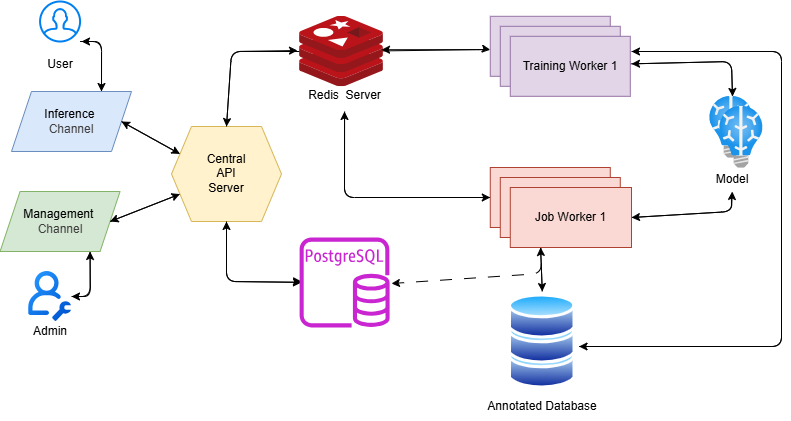

The diagram above was exported from draw.io. Its source (the exported page's mxGraphModel, read from the mxfile embedded in the PNG):
<mxGraphModel dx="785" dy="726" grid="0" gridSize="10" guides="1" tooltips="1" connect="1" arrows="1" fold="1" page="0" pageScale="1" pageWidth="850" pageHeight="1100" background="none" math="0" shadow="0">
  <root>
    <mxCell id="0" />
    <mxCell id="1" parent="0" />
    <mxCell id="40" style="edgeStyle=orthogonalEdgeStyle;html=1;entryX=0.75;entryY=0;entryDx=0;entryDy=0;" edge="1" parent="1" source="2" target="3">
      <mxGeometry relative="1" as="geometry">
        <Array as="points">
          <mxPoint x="190" y="150" />
        </Array>
      </mxGeometry>
    </mxCell>
    <mxCell id="2" value="" style="html=1;verticalLabelPosition=bottom;align=center;labelBackgroundColor=#ffffff;verticalAlign=top;strokeWidth=2;strokeColor=#0080F0;shadow=0;dashed=0;shape=mxgraph.ios7.icons.user;" vertex="1" parent="1">
      <mxGeometry x="128.57" y="110" width="40" height="40" as="geometry" />
    </mxCell>
    <mxCell id="44" style="edgeStyle=none;html=1;exitX=0.75;exitY=0;exitDx=0;exitDy=0;" edge="1" parent="1" source="3">
      <mxGeometry relative="1" as="geometry">
        <mxPoint x="170" y="150" as="targetPoint" />
        <Array as="points">
          <mxPoint x="190" y="150" />
        </Array>
      </mxGeometry>
    </mxCell>
    <mxCell id="3" value="Inference&amp;nbsp;&lt;div&gt;&lt;span style=&quot;background-color: transparent; color: rgb(63, 63, 63);&quot;&gt;Channel&lt;/span&gt;&lt;/div&gt;" style="shape=parallelogram;perimeter=parallelogramPerimeter;whiteSpace=wrap;html=1;fixedSize=1;align=center;fillColor=#dae8fc;strokeColor=#6c8ebf;" vertex="1" parent="1">
      <mxGeometry x="100" y="200" width="120" height="60" as="geometry" />
    </mxCell>
    <mxCell id="41" style="edgeStyle=orthogonalEdgeStyle;html=1;exitX=1;exitY=0.5;exitDx=0;exitDy=0;entryX=0.75;entryY=1;entryDx=0;entryDy=0;" edge="1" parent="1" source="5" target="6">
      <mxGeometry relative="1" as="geometry" />
    </mxCell>
    <mxCell id="5" value="" style="shape=image;editableCssRules=.*;verticalLabelPosition=bottom;labelBackgroundColor=default;verticalAlign=top;aspect=fixed;imageAspect=0;image=data:image/svg+xml,(base64 omitted: 3076 chars);" vertex="1" parent="1">
      <mxGeometry x="117.13999999999999" y="380" width="42.86" height="50" as="geometry" />
    </mxCell>
    <mxCell id="45" style="edgeStyle=none;html=1;exitX=0.75;exitY=1;exitDx=0;exitDy=0;entryX=1;entryY=0.5;entryDx=0;entryDy=0;" edge="1" parent="1" source="6" target="5">
      <mxGeometry relative="1" as="geometry">
        <Array as="points">
          <mxPoint x="179" y="405" />
        </Array>
      </mxGeometry>
    </mxCell>
    <mxCell id="6" value="&lt;span style=&quot;background-color: transparent;&quot;&gt;&lt;font color=&quot;#000000&quot;&gt;Management&lt;/font&gt;&lt;/span&gt;&lt;span style=&quot;background-color: transparent; color: rgb(63, 63, 63);&quot;&gt;&amp;nbsp;&lt;/span&gt;&lt;div&gt;&lt;div&gt;&lt;div&gt;&lt;span style=&quot;background-color: transparent; color: rgb(63, 63, 63);&quot;&gt;Channel&lt;/span&gt;&lt;/div&gt;&lt;/div&gt;&lt;/div&gt;" style="shape=parallelogram;perimeter=parallelogramPerimeter;whiteSpace=wrap;html=1;fixedSize=1;align=center;fillColor=#d5e8d4;strokeColor=#82b366;" vertex="1" parent="1">
      <mxGeometry x="88.57" y="300" width="120" height="60" as="geometry" />
    </mxCell>
    <mxCell id="46" style="edgeStyle=none;html=1;exitX=0;exitY=0.75;exitDx=0;exitDy=0;entryX=1;entryY=0.5;entryDx=0;entryDy=0;" edge="1" parent="1" source="7" target="6">
      <mxGeometry relative="1" as="geometry" />
    </mxCell>
    <mxCell id="47" style="edgeStyle=none;html=1;exitX=0;exitY=0.25;exitDx=0;exitDy=0;" edge="1" parent="1" source="7">
      <mxGeometry relative="1" as="geometry">
        <mxPoint x="210" y="230" as="targetPoint" />
      </mxGeometry>
    </mxCell>
    <mxCell id="75" style="edgeStyle=none;html=1;" edge="1" parent="1" source="25">
      <mxGeometry relative="1" as="geometry">
        <mxPoint x="390" y="390" as="targetPoint" />
        <Array as="points">
          <mxPoint x="390" y="390" />
        </Array>
      </mxGeometry>
    </mxCell>
    <mxCell id="7" value="Central&lt;div&gt;API&lt;/div&gt;&lt;div&gt;Server&lt;/div&gt;" style="shape=hexagon;perimeter=hexagonPerimeter2;whiteSpace=wrap;html=1;fixedSize=1;fillColor=#fff2cc;strokeColor=#d6b656;" vertex="1" parent="1">
      <mxGeometry x="260" y="235" width="110" height="95" as="geometry" />
    </mxCell>
    <mxCell id="49" style="edgeStyle=none;html=1;entryX=0.5;entryY=0;entryDx=0;entryDy=0;" edge="1" parent="1" source="8" target="7">
      <mxGeometry relative="1" as="geometry">
        <Array as="points">
          <mxPoint x="320" y="160" />
        </Array>
      </mxGeometry>
    </mxCell>
    <mxCell id="59" style="edgeStyle=none;html=1;entryX=0.024;entryY=0.557;entryDx=0;entryDy=0;entryPerimeter=0;" edge="1" parent="1">
      <mxGeometry relative="1" as="geometry">
        <mxPoint x="578.78" y="158.22" as="targetPoint" />
        <mxPoint x="469.03" y="159.44124804160137" as="sourcePoint" />
        <Array as="points">
          <mxPoint x="577.12" y="158" />
        </Array>
      </mxGeometry>
    </mxCell>
    <mxCell id="8" value="" style="image;sketch=0;aspect=fixed;html=1;points=[];align=center;fontSize=12;image=img/lib/mscae/Cache_Redis_Product.svg;" vertex="1" parent="1">
      <mxGeometry x="388.1" y="124.8" width="83.81" height="70.4" as="geometry" />
    </mxCell>
    <mxCell id="54" style="edgeStyle=none;html=1;exitX=0;exitY=0.5;exitDx=0;exitDy=0;" edge="1" parent="1" source="10">
      <mxGeometry relative="1" as="geometry">
        <mxPoint x="433" y="220" as="targetPoint" />
        <Array as="points">
          <mxPoint x="433" y="306" />
        </Array>
      </mxGeometry>
    </mxCell>
    <mxCell id="10" value="Job Worker 1" style="rounded=0;whiteSpace=wrap;html=1;fillColor=#fad9d5;strokeColor=#ae4132;" vertex="1" parent="1">
      <mxGeometry x="578.78" y="276" width="120" height="60" as="geometry" />
    </mxCell>
    <mxCell id="16" value="Job Worker 1" style="rounded=0;whiteSpace=wrap;html=1;fillColor=#fad9d5;strokeColor=#ae4132;" vertex="1" parent="1">
      <mxGeometry x="588.78" y="286" width="120" height="60" as="geometry" />
    </mxCell>
    <mxCell id="63" style="edgeStyle=none;html=1;entryX=0.5;entryY=1;entryDx=0;entryDy=0;" edge="1" parent="1" target="34">
      <mxGeometry relative="1" as="geometry">
        <mxPoint x="720" y="326" as="sourcePoint" />
        <Array as="points">
          <mxPoint x="820" y="320" />
        </Array>
      </mxGeometry>
    </mxCell>
    <mxCell id="68" style="edgeStyle=none;html=1;exitX=0.25;exitY=1;exitDx=0;exitDy=0;entryX=0.5;entryY=0;entryDx=0;entryDy=0;" edge="1" parent="1" source="17" target="28">
      <mxGeometry relative="1" as="geometry" />
    </mxCell>
    <mxCell id="73" style="edgeStyle=none;html=1;exitX=0.25;exitY=1;exitDx=0;exitDy=0;dashed=1;dashPattern=12 12;" edge="1" parent="1">
      <mxGeometry relative="1" as="geometry">
        <mxPoint x="480" y="392" as="targetPoint" />
        <mxPoint x="629.085" y="348" as="sourcePoint" />
        <Array as="points">
          <mxPoint x="630" y="382" />
        </Array>
      </mxGeometry>
    </mxCell>
    <mxCell id="17" value="Job Worker 1" style="rounded=0;whiteSpace=wrap;html=1;fillColor=#fad9d5;strokeColor=#ae4132;" vertex="1" parent="1">
      <mxGeometry x="598.78" y="296" width="121.22" height="60" as="geometry" />
    </mxCell>
    <mxCell id="21" value="Training Worker 1" style="rounded=0;whiteSpace=wrap;html=1;fillColor=#e1d5e7;strokeColor=#9673a6;" vertex="1" parent="1">
      <mxGeometry x="578.78" y="124.8" width="120" height="60" as="geometry" />
    </mxCell>
    <mxCell id="22" value="Training Worker 1" style="rounded=0;whiteSpace=wrap;html=1;fillColor=#e1d5e7;strokeColor=#9673a6;" vertex="1" parent="1">
      <mxGeometry x="588.78" y="134.8" width="120" height="60" as="geometry" />
    </mxCell>
    <mxCell id="58" style="edgeStyle=none;html=1;exitX=1.002;exitY=0.459;exitDx=0;exitDy=0;entryX=0.528;entryY=0.002;entryDx=0;entryDy=0;entryPerimeter=0;exitPerimeter=0;" edge="1" parent="1" source="23" target="24">
      <mxGeometry relative="1" as="geometry">
        <mxPoint x="830" y="169.70588235294122" as="targetPoint" />
        <Array as="points">
          <mxPoint x="820" y="170" />
        </Array>
      </mxGeometry>
    </mxCell>
    <mxCell id="64" style="edgeStyle=none;html=1;entryX=1;entryY=0.5;entryDx=0;entryDy=0;" edge="1" parent="1">
      <mxGeometry relative="1" as="geometry">
        <mxPoint x="720" y="160" as="sourcePoint" />
        <mxPoint x="667.5599999999995" y="455" as="targetPoint" />
        <Array as="points">
          <mxPoint x="870" y="160" />
          <mxPoint x="870" y="455" />
        </Array>
      </mxGeometry>
    </mxCell>
    <mxCell id="23" value="Training Worker 1" style="rounded=0;whiteSpace=wrap;html=1;fillColor=#e1d5e7;strokeColor=#9673a6;" vertex="1" parent="1">
      <mxGeometry x="598.78" y="144.8" width="120" height="60" as="geometry" />
    </mxCell>
    <mxCell id="61" style="edgeStyle=none;html=1;" edge="1" parent="1">
      <mxGeometry relative="1" as="geometry">
        <mxPoint x="720" y="172.36999999999995" as="targetPoint" />
        <mxPoint x="821.22" y="220" as="sourcePoint" />
        <Array as="points">
          <mxPoint x="820" y="170" />
        </Array>
      </mxGeometry>
    </mxCell>
    <mxCell id="24" value="" style="image;aspect=fixed;html=1;points=[];align=center;fontSize=12;image=img/lib/azure2/ai_machine_learning/Batch_AI.svg;" vertex="1" parent="1">
      <mxGeometry x="798" y="204.8" width="43.77" height="62" as="geometry" />
    </mxCell>
    <mxCell id="74" style="edgeStyle=none;html=1;entryX=0.5;entryY=1;entryDx=0;entryDy=0;" edge="1" parent="1" source="25" target="7">
      <mxGeometry relative="1" as="geometry">
        <Array as="points">
          <mxPoint x="315" y="390" />
        </Array>
      </mxGeometry>
    </mxCell>
    <mxCell id="26" value="" style="image;aspect=fixed;perimeter=ellipsePerimeter;html=1;align=center;shadow=0;dashed=0;spacingTop=3;image=img/lib/active_directory/database.svg;" vertex="1" parent="1">
      <mxGeometry x="597" y="450" width="67.56" height="50" as="geometry" />
    </mxCell>
    <mxCell id="65" style="edgeStyle=none;html=1;" edge="1" parent="1">
      <mxGeometry relative="1" as="geometry">
        <mxPoint x="720" y="160" as="targetPoint" />
        <mxPoint x="667.5600000000006" y="455" as="sourcePoint" />
        <Array as="points">
          <mxPoint x="870" y="455" />
          <mxPoint x="870" y="160" />
        </Array>
      </mxGeometry>
    </mxCell>
    <mxCell id="27" value="" style="image;aspect=fixed;perimeter=ellipsePerimeter;html=1;align=center;shadow=0;dashed=0;spacingTop=3;image=img/lib/active_directory/database.svg;" vertex="1" parent="1">
      <mxGeometry x="597" y="425" width="67.56" height="50" as="geometry" />
    </mxCell>
    <mxCell id="69" style="edgeStyle=none;html=1;exitX=0.5;exitY=0;exitDx=0;exitDy=0;entryX=0.25;entryY=1;entryDx=0;entryDy=0;" edge="1" parent="1" source="28" target="17">
      <mxGeometry relative="1" as="geometry" />
    </mxCell>
    <mxCell id="28" value="" style="image;aspect=fixed;perimeter=ellipsePerimeter;html=1;align=center;shadow=0;dashed=0;spacingTop=3;image=img/lib/active_directory/database.svg;" vertex="1" parent="1">
      <mxGeometry x="597" y="400" width="67.56" height="50" as="geometry" />
    </mxCell>
    <mxCell id="29" value="User" style="text;html=1;align=center;verticalAlign=middle;whiteSpace=wrap;rounded=0;" vertex="1" parent="1">
      <mxGeometry x="118.57" y="158" width="60" height="30" as="geometry" />
    </mxCell>
    <mxCell id="30" value="Admin" style="text;html=1;align=center;verticalAlign=middle;whiteSpace=wrap;rounded=0;" vertex="1" parent="1">
      <mxGeometry x="108.57" y="425" width="60" height="30" as="geometry" />
    </mxCell>
    <mxCell id="33" value="Annotated Database" style="text;html=1;align=center;verticalAlign=middle;whiteSpace=wrap;rounded=0;" vertex="1" parent="1">
      <mxGeometry x="545.78" y="500" width="170" height="30" as="geometry" />
    </mxCell>
    <mxCell id="62" style="edgeStyle=none;html=1;" edge="1" parent="1">
      <mxGeometry relative="1" as="geometry">
        <mxPoint x="720" y="326" as="targetPoint" />
        <mxPoint x="819.9454545454546" y="306" as="sourcePoint" />
        <Array as="points">
          <mxPoint x="820" y="320" />
        </Array>
      </mxGeometry>
    </mxCell>
    <mxCell id="34" value="Model" style="text;html=1;align=center;verticalAlign=middle;whiteSpace=wrap;rounded=0;" vertex="1" parent="1">
      <mxGeometry x="789.77" y="276" width="62" height="24" as="geometry" />
    </mxCell>
    <mxCell id="50" style="edgeStyle=none;html=1;entryX=0;entryY=0.5;entryDx=0;entryDy=0;exitX=0.5;exitY=1;exitDx=0;exitDy=0;" edge="1" parent="1" source="37" target="10">
      <mxGeometry relative="1" as="geometry">
        <mxPoint x="433" y="250" as="sourcePoint" />
        <Array as="points">
          <mxPoint x="433" y="306" />
        </Array>
      </mxGeometry>
    </mxCell>
    <mxCell id="37" value="Redis&amp;nbsp; Server" style="text;html=1;align=center;verticalAlign=middle;whiteSpace=wrap;rounded=0;" vertex="1" parent="1">
      <mxGeometry x="384.65" y="188" width="96.9" height="32" as="geometry" />
    </mxCell>
    <mxCell id="42" style="edgeStyle=none;html=1;exitX=1;exitY=0.5;exitDx=0;exitDy=0;entryX=0;entryY=0.75;entryDx=0;entryDy=0;" edge="1" parent="1" source="6" target="7">
      <mxGeometry relative="1" as="geometry" />
    </mxCell>
    <mxCell id="43" style="edgeStyle=none;html=1;exitX=1;exitY=0.5;exitDx=0;exitDy=0;entryX=0;entryY=0.25;entryDx=0;entryDy=0;" edge="1" parent="1" source="3" target="7">
      <mxGeometry relative="1" as="geometry" />
    </mxCell>
    <mxCell id="48" style="edgeStyle=none;html=1;exitX=0.5;exitY=0;exitDx=0;exitDy=0;entryX=-0.025;entryY=0.486;entryDx=0;entryDy=0;entryPerimeter=0;" edge="1" parent="1" source="7" target="8">
      <mxGeometry relative="1" as="geometry">
        <Array as="points">
          <mxPoint x="320" y="160" />
        </Array>
      </mxGeometry>
    </mxCell>
    <mxCell id="60" style="edgeStyle=none;html=1;entryX=0.992;entryY=0.503;entryDx=0;entryDy=0;entryPerimeter=0;" edge="1" parent="1">
      <mxGeometry relative="1" as="geometry">
        <mxPoint x="577.56" y="158.10792786662128" as="sourcePoint" />
        <mxPoint x="470.01952000000006" y="158.2112" as="targetPoint" />
        <Array as="points">
          <mxPoint x="578.78" y="158" />
        </Array>
      </mxGeometry>
    </mxCell>
    <mxCell id="66" value="" style="image;aspect=fixed;html=1;points=[];align=center;fontSize=12;image=img/lib/azure2/ai_machine_learning/Batch_AI.svg;" vertex="1" parent="1">
      <mxGeometry x="808" y="214.8" width="43.77" height="62" as="geometry" />
    </mxCell>
    <mxCell id="76" value="" style="edgeStyle=none;html=1;" edge="1" parent="1" source="7">
      <mxGeometry relative="1" as="geometry">
        <mxPoint x="390" y="391" as="targetPoint" />
        <mxPoint x="348" y="330" as="sourcePoint" />
        <Array as="points">
          <mxPoint x="315" y="390" />
        </Array>
      </mxGeometry>
    </mxCell>
    <mxCell id="25" value="" style="sketch=0;outlineConnect=0;fontColor=#232F3E;gradientColor=none;fillColor=#C925D1;strokeColor=none;dashed=0;verticalLabelPosition=bottom;verticalAlign=top;align=center;html=1;fontSize=12;fontStyle=0;aspect=fixed;pointerEvents=1;shape=mxgraph.aws4.rds_postgresql_instance;" vertex="1" parent="1">
      <mxGeometry x="388.1" y="346" width="90" height="90" as="geometry" />
    </mxCell>
  </root>
</mxGraphModel>